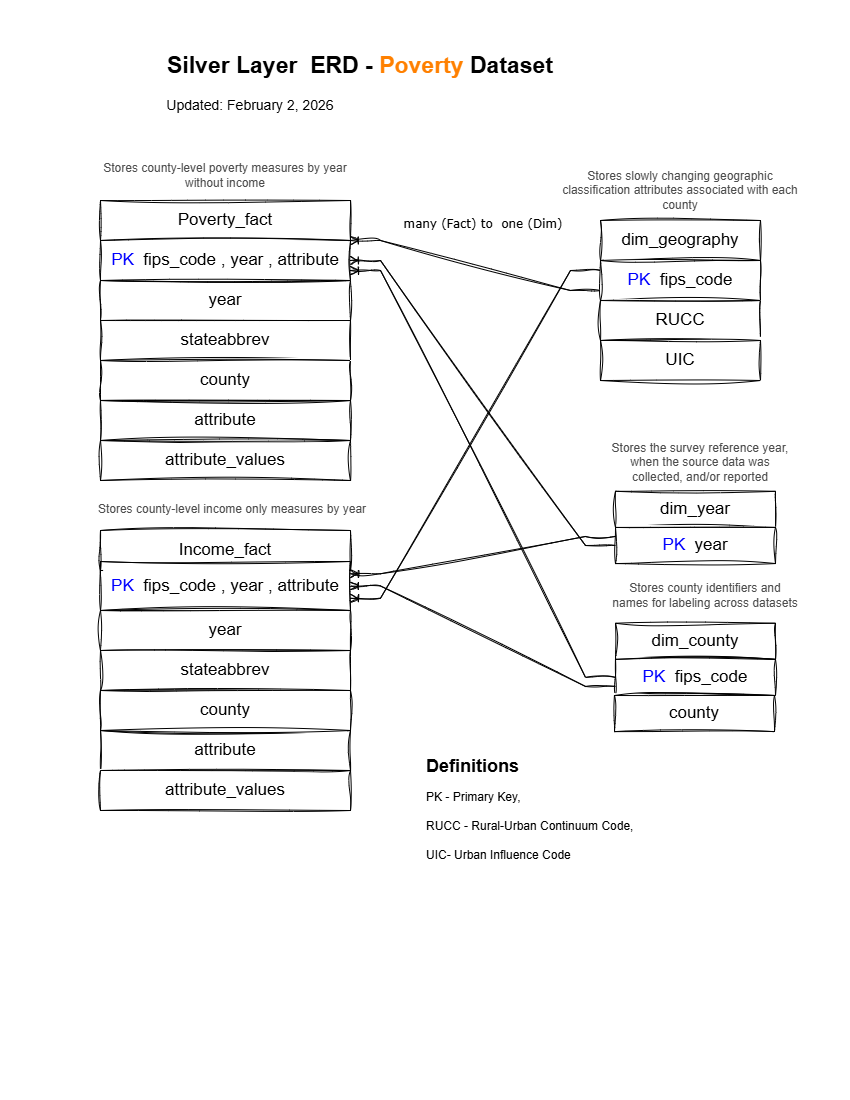

The diagram above was exported from draw.io. Its source (the exported page's mxGraphModel, read from the mxfile embedded in the PNG):
<mxGraphModel dx="1426" dy="751" grid="0" gridSize="10" guides="0" tooltips="1" connect="1" arrows="1" fold="1" page="1" pageScale="1" pageWidth="850" pageHeight="1100" background="#FFFFFF" math="0" shadow="0">
  <root>
    <mxCell id="0" />
    <mxCell id="1" parent="0" />
    <mxCell id="j0lNm22mCnPQemQlLVMX-1" parent="1" style="text;html=1;whiteSpace=wrap;strokeColor=none;fillColor=none;align=center;verticalAlign=middle;rounded=0;fontSize=23;sketch=1;curveFitting=1;jiggle=2;" value="&lt;span data-start=&quot;359&quot; data-end=&quot;401&quot;&gt;&lt;b&gt;Silver Layer&amp;nbsp; ERD - &lt;/b&gt;&lt;font style=&quot;color: rgb(255, 128, 0);&quot;&gt;&lt;b style=&quot;background-color: light-dark(#ffffff, var(--ge-dark-color, #121212));&quot;&gt;Poverty&lt;/b&gt;&lt;/font&gt;&lt;b&gt; Dataset&lt;/b&gt;&lt;/span&gt;" vertex="1">
      <mxGeometry height="30" width="460" x="130" y="50" as="geometry" />
    </mxCell>
    <mxCell id="j0lNm22mCnPQemQlLVMX-2" parent="1" style="text;html=1;whiteSpace=wrap;strokeColor=none;fillColor=none;align=center;verticalAlign=middle;rounded=0;fontSize=14;sketch=1;curveFitting=1;jiggle=2;" value="Updated: February 2, 2026" vertex="1">
      <mxGeometry height="30" width="260" x="120" y="90" as="geometry" />
    </mxCell>
    <mxCell id="j0lNm22mCnPQemQlLVMX-9" connectable="0" parent="1" style="group;sketch=1;curveFitting=1;jiggle=2;" value="" vertex="1">
      <mxGeometry height="160" width="160" x="600" y="220" as="geometry" />
    </mxCell>
    <mxCell id="j0lNm22mCnPQemQlLVMX-4" parent="j0lNm22mCnPQemQlLVMX-9" style="rounded=0;whiteSpace=wrap;html=1;sketch=1;curveFitting=1;jiggle=2;" value="&lt;font style=&quot;font-size: 17px;&quot;&gt;dim_geography&lt;/font&gt;" vertex="1">
      <mxGeometry height="40" width="160" as="geometry" />
    </mxCell>
    <mxCell id="j0lNm22mCnPQemQlLVMX-5" parent="j0lNm22mCnPQemQlLVMX-9" style="whiteSpace=wrap;html=1;rounded=0;sketch=1;curveFitting=1;jiggle=2;" value="&lt;font style=&quot;font-size: 17px;&quot;&gt;&lt;font style=&quot;color: rgb(0, 0, 255);&quot;&gt;PK&lt;/font&gt;&amp;nbsp; fips_code&lt;/font&gt;" vertex="1">
      <mxGeometry height="40" width="160" y="40" as="geometry" />
    </mxCell>
    <mxCell id="j0lNm22mCnPQemQlLVMX-7" parent="j0lNm22mCnPQemQlLVMX-9" style="whiteSpace=wrap;html=1;rounded=0;sketch=1;curveFitting=1;jiggle=2;" value="&lt;font style=&quot;font-size: 17px;&quot;&gt;RUCC&lt;/font&gt;" vertex="1">
      <mxGeometry height="40" width="160" y="80" as="geometry" />
    </mxCell>
    <mxCell id="j0lNm22mCnPQemQlLVMX-8" parent="j0lNm22mCnPQemQlLVMX-9" style="whiteSpace=wrap;html=1;rounded=0;sketch=1;curveFitting=1;jiggle=2;" value="&lt;font style=&quot;font-size: 17px;&quot;&gt;UIC&lt;/font&gt;" vertex="1">
      <mxGeometry height="40" width="160" y="120" as="geometry" />
    </mxCell>
    <mxCell id="j0lNm22mCnPQemQlLVMX-15" parent="1" style="text;html=1;whiteSpace=wrap;strokeColor=none;fillColor=none;align=center;verticalAlign=middle;rounded=0;fontColor=#4D4D4D;sketch=1;curveFitting=1;jiggle=2;" value="Stores slowly changing geographic classification attributes associated with each county" vertex="1">
      <mxGeometry height="20" width="240" x="560" y="180" as="geometry" />
    </mxCell>
    <mxCell id="j0lNm22mCnPQemQlLVMX-16" parent="1" style="text;html=1;whiteSpace=wrap;strokeColor=none;fillColor=none;align=center;verticalAlign=middle;rounded=0;fontColor=#4D4D4D;sketch=1;curveFitting=1;jiggle=2;" value="Stores the survey reference year, when the source data was collected, and/or reported" vertex="1">
      <mxGeometry height="30" width="190" x="605" y="447" as="geometry" />
    </mxCell>
    <mxCell id="j0lNm22mCnPQemQlLVMX-20" parent="1" style="text;html=1;whiteSpace=wrap;strokeColor=none;fillColor=none;align=center;verticalAlign=middle;rounded=0;sketch=1;curveFitting=1;jiggle=2;" value="&lt;font style=&quot;color: rgb(77, 77, 77);&quot;&gt;Stores county identifiers and names for labeling across datasets&lt;/font&gt;" vertex="1">
      <mxGeometry height="27.096774193548388" width="190" x="610" y="581.1290322580645" as="geometry" />
    </mxCell>
    <mxCell id="j0lNm22mCnPQemQlLVMX-22" connectable="0" parent="1" style="group;sketch=1;curveFitting=1;jiggle=2;" value="" vertex="1">
      <mxGeometry height="72.25806451612897" width="160" x="615" y="490.80645161290323" as="geometry" />
    </mxCell>
    <mxCell id="j0lNm22mCnPQemQlLVMX-11" parent="j0lNm22mCnPQemQlLVMX-22" style="rounded=0;whiteSpace=wrap;html=1;sketch=1;curveFitting=1;jiggle=2;" value="&lt;font style=&quot;font-size: 17px;&quot;&gt;dim_year&lt;/font&gt;" vertex="1">
      <mxGeometry height="36.12903225806451" width="160" as="geometry" />
    </mxCell>
    <mxCell id="j0lNm22mCnPQemQlLVMX-12" parent="j0lNm22mCnPQemQlLVMX-22" style="whiteSpace=wrap;html=1;rounded=0;sketch=1;curveFitting=1;jiggle=2;" value="&lt;font style=&quot;font-size: 17px;&quot;&gt;&lt;font&gt;&lt;font style=&quot;color: rgb(0, 0, 255);&quot;&gt;PK&lt;/font&gt;&lt;font style=&quot;color: rgb(0, 0, 255);&quot;&gt;&amp;nbsp;&lt;/font&gt;&lt;/font&gt; year&lt;/font&gt;" vertex="1">
      <mxGeometry height="36.12903225806451" width="160" y="36.12903225806451" as="geometry" />
    </mxCell>
    <mxCell id="j0lNm22mCnPQemQlLVMX-23" connectable="0" parent="1" style="group;sketch=1;curveFitting=1;jiggle=2;" value="" vertex="1">
      <mxGeometry height="72.25806451612897" width="160" x="615" y="622.7364516129032" as="geometry" />
    </mxCell>
    <mxCell id="j0lNm22mCnPQemQlLVMX-24" parent="j0lNm22mCnPQemQlLVMX-23" style="rounded=0;whiteSpace=wrap;html=1;sketch=1;curveFitting=1;jiggle=2;" value="&lt;font style=&quot;font-size: 17px;&quot;&gt;dim_county&lt;/font&gt;" vertex="1">
      <mxGeometry height="36.12903225806451" width="160" as="geometry" />
    </mxCell>
    <mxCell id="j0lNm22mCnPQemQlLVMX-25" parent="j0lNm22mCnPQemQlLVMX-23" style="whiteSpace=wrap;html=1;rounded=0;sketch=1;curveFitting=1;jiggle=2;" value="&lt;font style=&quot;font-size: 17px;&quot;&gt;&lt;font style=&quot;color: rgb(0, 0, 255);&quot;&gt;&lt;font&gt;PK&lt;/font&gt;&lt;font&gt;&amp;nbsp;&lt;/font&gt;&lt;/font&gt; fips_code&lt;/font&gt;" vertex="1">
      <mxGeometry height="36.12903225806451" width="160" y="36.12903225806451" as="geometry" />
    </mxCell>
    <mxCell id="j0lNm22mCnPQemQlLVMX-26" connectable="0" parent="1" style="group;sketch=1;curveFitting=1;jiggle=2;" value="" vertex="1">
      <mxGeometry height="222.00354838709677" width="231" x="599" y="649.9964516129032" as="geometry" />
    </mxCell>
    <mxCell id="j0lNm22mCnPQemQlLVMX-27" parent="j0lNm22mCnPQemQlLVMX-26" style="rounded=0;whiteSpace=wrap;html=1;sketch=1;curveFitting=1;jiggle=2;" value="&lt;font style=&quot;font-size: 17px;&quot;&gt;county&lt;/font&gt;" vertex="1">
      <mxGeometry height="36.12903225806451" width="160" x="15" y="45" as="geometry" />
    </mxCell>
    <mxCell id="j0lNm22mCnPQemQlLVMX-34" parent="1" style="text;html=1;whiteSpace=wrap;strokeColor=none;fillColor=none;align=center;verticalAlign=middle;rounded=0;sketch=1;curveFitting=1;jiggle=2;" value="&lt;font style=&quot;color: rgb(77, 77, 77);&quot;&gt;Stores county-level poverty measures by year without income&lt;/font&gt;" vertex="1">
      <mxGeometry height="30" width="270" x="90" y="160" as="geometry" />
    </mxCell>
    <mxCell id="j0lNm22mCnPQemQlLVMX-40" connectable="0" parent="1" style="group;sketch=1;curveFitting=1;jiggle=2;" value="" vertex="1">
      <mxGeometry height="280" width="250" x="100" y="200" as="geometry" />
    </mxCell>
    <mxCell id="j0lNm22mCnPQemQlLVMX-29" connectable="0" parent="j0lNm22mCnPQemQlLVMX-40" style="group;sketch=1;curveFitting=1;jiggle=2;" value="" vertex="1">
      <mxGeometry height="160" width="250" as="geometry" />
    </mxCell>
    <mxCell id="j0lNm22mCnPQemQlLVMX-30" parent="j0lNm22mCnPQemQlLVMX-29" style="rounded=0;whiteSpace=wrap;html=1;sketch=1;curveFitting=1;jiggle=2;" value="&lt;font style=&quot;font-size: 17px;&quot;&gt;Poverty_fact&lt;/font&gt;" vertex="1">
      <mxGeometry height="40" width="250" as="geometry" />
    </mxCell>
    <mxCell id="j0lNm22mCnPQemQlLVMX-31" parent="j0lNm22mCnPQemQlLVMX-29" style="whiteSpace=wrap;html=1;rounded=0;sketch=1;curveFitting=1;jiggle=2;" value="&lt;font style=&quot;font-size: 17px;&quot;&gt;&lt;font style=&quot;color: rgb(0, 0, 255);&quot;&gt;PK&lt;/font&gt;&amp;nbsp; fips_code , year , attribute&lt;/font&gt;" vertex="1">
      <mxGeometry height="40" width="250" y="40" as="geometry" />
    </mxCell>
    <mxCell id="j0lNm22mCnPQemQlLVMX-32" parent="j0lNm22mCnPQemQlLVMX-29" style="whiteSpace=wrap;html=1;rounded=0;sketch=1;curveFitting=1;jiggle=2;" value="&lt;span style=&quot;font-size: 17px;&quot;&gt;year&lt;/span&gt;" vertex="1">
      <mxGeometry height="40" width="250" y="80" as="geometry" />
    </mxCell>
    <mxCell id="j0lNm22mCnPQemQlLVMX-33" parent="j0lNm22mCnPQemQlLVMX-29" style="whiteSpace=wrap;html=1;rounded=0;sketch=1;curveFitting=1;jiggle=2;" value="&lt;font style=&quot;font-size: 17px;&quot;&gt;stateabbrev&lt;/font&gt;" vertex="1">
      <mxGeometry height="40" width="250" y="120" as="geometry" />
    </mxCell>
    <mxCell id="j0lNm22mCnPQemQlLVMX-35" parent="j0lNm22mCnPQemQlLVMX-40" style="whiteSpace=wrap;html=1;rounded=0;sketch=1;curveFitting=1;jiggle=2;" value="&lt;font style=&quot;font-size: 17px;&quot;&gt;attribute&lt;/font&gt;" vertex="1">
      <mxGeometry height="40" width="250" y="200" as="geometry" />
    </mxCell>
    <mxCell id="j0lNm22mCnPQemQlLVMX-36" parent="j0lNm22mCnPQemQlLVMX-40" style="whiteSpace=wrap;html=1;rounded=0;sketch=1;curveFitting=1;jiggle=2;" value="&lt;font style=&quot;font-size: 17px;&quot;&gt;attribute_values&lt;/font&gt;" vertex="1">
      <mxGeometry height="40" width="250" y="240" as="geometry" />
    </mxCell>
    <mxCell id="j0lNm22mCnPQemQlLVMX-37" parent="j0lNm22mCnPQemQlLVMX-40" style="whiteSpace=wrap;html=1;rounded=0;sketch=1;curveFitting=1;jiggle=2;" value="&lt;font style=&quot;font-size: 17px;&quot;&gt;county&lt;/font&gt;" vertex="1">
      <mxGeometry height="40" width="250" y="160" as="geometry" />
    </mxCell>
    <mxCell id="j0lNm22mCnPQemQlLVMX-41" connectable="0" parent="1" style="group;sketch=1;curveFitting=1;jiggle=2;" value="" vertex="1">
      <mxGeometry height="280" width="250" x="100" y="530" as="geometry" />
    </mxCell>
    <mxCell id="j0lNm22mCnPQemQlLVMX-42" connectable="0" parent="j0lNm22mCnPQemQlLVMX-41" style="group;sketch=1;curveFitting=1;jiggle=2;" value="" vertex="1">
      <mxGeometry height="160" width="250" as="geometry" />
    </mxCell>
    <mxCell id="j0lNm22mCnPQemQlLVMX-43" parent="j0lNm22mCnPQemQlLVMX-42" style="rounded=0;whiteSpace=wrap;html=1;sketch=1;curveFitting=1;jiggle=2;" value="&lt;font style=&quot;font-size: 17px;&quot;&gt;Income_fact&lt;/font&gt;" vertex="1">
      <mxGeometry height="40" width="250" as="geometry" />
    </mxCell>
    <mxCell id="j0lNm22mCnPQemQlLVMX-44" parent="j0lNm22mCnPQemQlLVMX-42" style="whiteSpace=wrap;html=1;rounded=0;sketch=1;curveFitting=1;jiggle=2;" value="&lt;font style=&quot;font-size: 17px; color: rgb(0, 0, 255);&quot;&gt;PK&lt;/font&gt;&lt;span style=&quot;font-size: 17px;&quot;&gt;&amp;nbsp; fips_code&amp;nbsp;&lt;/span&gt;&lt;span style=&quot;font-size: 17px;&quot;&gt;, year&amp;nbsp;&lt;/span&gt;&lt;span style=&quot;font-size: 17px;&quot;&gt;, attribute&lt;/span&gt;" vertex="1">
      <mxGeometry height="49" width="250" y="31" as="geometry" />
    </mxCell>
    <mxCell id="j0lNm22mCnPQemQlLVMX-45" parent="j0lNm22mCnPQemQlLVMX-42" style="whiteSpace=wrap;html=1;rounded=0;sketch=1;curveFitting=1;jiggle=2;" value="&lt;span style=&quot;font-size: 17px;&quot;&gt;year&lt;/span&gt;" vertex="1">
      <mxGeometry height="40" width="250" y="80" as="geometry" />
    </mxCell>
    <mxCell id="j0lNm22mCnPQemQlLVMX-46" parent="j0lNm22mCnPQemQlLVMX-42" style="whiteSpace=wrap;html=1;rounded=0;sketch=1;curveFitting=1;jiggle=2;" value="&lt;font style=&quot;font-size: 17px;&quot;&gt;stateabbrev&lt;/font&gt;" vertex="1">
      <mxGeometry height="40" width="250" y="120" as="geometry" />
    </mxCell>
    <mxCell id="j0lNm22mCnPQemQlLVMX-47" parent="j0lNm22mCnPQemQlLVMX-41" style="whiteSpace=wrap;html=1;rounded=0;sketch=1;curveFitting=1;jiggle=2;" value="&lt;font style=&quot;font-size: 17px;&quot;&gt;attribute&lt;/font&gt;" vertex="1">
      <mxGeometry height="40" width="250" y="200" as="geometry" />
    </mxCell>
    <mxCell id="j0lNm22mCnPQemQlLVMX-48" parent="j0lNm22mCnPQemQlLVMX-41" style="whiteSpace=wrap;html=1;rounded=0;sketch=1;curveFitting=1;jiggle=2;" value="&lt;font style=&quot;font-size: 17px;&quot;&gt;attribute_values&lt;/font&gt;" vertex="1">
      <mxGeometry height="40" width="250" y="240" as="geometry" />
    </mxCell>
    <mxCell id="j0lNm22mCnPQemQlLVMX-49" parent="j0lNm22mCnPQemQlLVMX-41" style="whiteSpace=wrap;html=1;rounded=0;sketch=1;curveFitting=1;jiggle=2;" value="&lt;font style=&quot;font-size: 17px;&quot;&gt;county&lt;/font&gt;" vertex="1">
      <mxGeometry height="40" width="250" y="160" as="geometry" />
    </mxCell>
    <mxCell id="j0lNm22mCnPQemQlLVMX-50" parent="1" style="text;html=1;whiteSpace=wrap;strokeColor=none;fillColor=none;align=center;verticalAlign=middle;rounded=0;sketch=1;curveFitting=1;jiggle=2;" value="&lt;font style=&quot;color: rgb(77, 77, 77);&quot;&gt;Stores county-level income only measures by year&lt;/font&gt;" vertex="1">
      <mxGeometry height="30" width="290" x="87" y="494" as="geometry" />
    </mxCell>
    <mxCell id="j0lNm22mCnPQemQlLVMX-52" edge="1" parent="1" source="j0lNm22mCnPQemQlLVMX-5" style="edgeStyle=entityRelationEdgeStyle;fontSize=12;html=1;endArrow=ERoneToMany;rounded=0;sketch=1;hachureGap=4;jiggle=2;curveFitting=1;fontFamily=Architects Daughter;fontSource=https%3A%2F%2Ffonts.googleapis.com%2Fcss%3Ffamily%3DArchitects%2BDaughter;exitX=0;exitY=0.75;exitDx=0;exitDy=0;entryX=1;entryY=0;entryDx=0;entryDy=0;" target="j0lNm22mCnPQemQlLVMX-31" value="">
      <mxGeometry height="100" relative="1" width="100" as="geometry">
        <mxPoint x="375" y="435" as="sourcePoint" />
        <mxPoint x="475" y="335" as="targetPoint" />
      </mxGeometry>
    </mxCell>
    <mxCell id="j0lNm22mCnPQemQlLVMX-53" parent="1" style="text;html=1;whiteSpace=wrap;strokeColor=none;fillColor=none;align=center;verticalAlign=middle;rounded=0;fontFamily=Architects Daughter;fontSource=https%3A%2F%2Ffonts.googleapis.com%2Fcss%3Ffamily%3DArchitects%2BDaughter;" value="&lt;font face=&quot;Verdana&quot;&gt;many (Fact) to&amp;nbsp; one (Dim)&lt;/font&gt;&lt;div&gt;&lt;br&gt;&lt;/div&gt;" vertex="1">
      <mxGeometry height="30" width="174" x="396" y="216" as="geometry" />
    </mxCell>
    <mxCell id="j0lNm22mCnPQemQlLVMX-55" edge="1" parent="1" source="j0lNm22mCnPQemQlLVMX-12" style="edgeStyle=entityRelationEdgeStyle;fontSize=12;html=1;endArrow=ERoneToMany;rounded=0;sketch=1;hachureGap=4;jiggle=2;curveFitting=1;fontFamily=Architects Daughter;fontSource=https%3A%2F%2Ffonts.googleapis.com%2Fcss%3Ffamily%3DArchitects%2BDaughter;exitX=0;exitY=0.5;exitDx=0;exitDy=0;entryX=1;entryY=0.5;entryDx=0;entryDy=0;" target="j0lNm22mCnPQemQlLVMX-31" value="">
      <mxGeometry height="100" relative="1" width="100" as="geometry">
        <mxPoint x="424" y="558" as="sourcePoint" />
        <mxPoint x="409" y="217" as="targetPoint" />
      </mxGeometry>
    </mxCell>
    <mxCell id="j0lNm22mCnPQemQlLVMX-56" edge="1" parent="1" source="j0lNm22mCnPQemQlLVMX-25" style="edgeStyle=entityRelationEdgeStyle;fontSize=12;html=1;endArrow=ERoneToMany;rounded=0;sketch=1;hachureGap=4;jiggle=2;curveFitting=1;fontFamily=Architects Daughter;fontSource=https%3A%2F%2Ffonts.googleapis.com%2Fcss%3Ffamily%3DArchitects%2BDaughter;exitX=0;exitY=0.5;exitDx=0;exitDy=0;entryX=1;entryY=0.75;entryDx=0;entryDy=0;" target="j0lNm22mCnPQemQlLVMX-31" value="">
      <mxGeometry height="100" relative="1" width="100" as="geometry">
        <mxPoint x="375" y="435" as="sourcePoint" />
        <mxPoint x="475" y="335" as="targetPoint" />
      </mxGeometry>
    </mxCell>
    <mxCell id="j0lNm22mCnPQemQlLVMX-59" edge="1" parent="1" source="j0lNm22mCnPQemQlLVMX-25" style="edgeStyle=entityRelationEdgeStyle;fontSize=12;html=1;endArrow=ERoneToMany;rounded=0;sketch=1;hachureGap=4;jiggle=2;curveFitting=1;fontFamily=Architects Daughter;fontSource=https%3A%2F%2Ffonts.googleapis.com%2Fcss%3Ffamily%3DArchitects%2BDaughter;entryX=1;entryY=0.5;entryDx=0;entryDy=0;exitX=0;exitY=0.75;exitDx=0;exitDy=0;fontColor=#0000FF;" target="j0lNm22mCnPQemQlLVMX-44" value="">
      <mxGeometry height="100" relative="1" width="100" as="geometry">
        <mxPoint x="375" y="635" as="sourcePoint" />
        <mxPoint x="475" y="535" as="targetPoint" />
      </mxGeometry>
    </mxCell>
    <mxCell id="j0lNm22mCnPQemQlLVMX-61" edge="1" parent="1" source="j0lNm22mCnPQemQlLVMX-12" style="edgeStyle=entityRelationEdgeStyle;fontSize=12;html=1;endArrow=ERoneToMany;rounded=0;sketch=1;hachureGap=4;jiggle=2;curveFitting=1;fontFamily=Architects Daughter;fontSource=https%3A%2F%2Ffonts.googleapis.com%2Fcss%3Ffamily%3DArchitects%2BDaughter;exitX=0;exitY=0.25;exitDx=0;exitDy=0;entryX=1;entryY=0.25;entryDx=0;entryDy=0;" target="j0lNm22mCnPQemQlLVMX-44" value="">
      <mxGeometry height="100" relative="1" width="100" as="geometry">
        <mxPoint x="570" y="513" as="sourcePoint" />
        <mxPoint x="475" y="435" as="targetPoint" />
      </mxGeometry>
    </mxCell>
    <mxCell id="j0lNm22mCnPQemQlLVMX-62" edge="1" parent="1" source="j0lNm22mCnPQemQlLVMX-5" style="edgeStyle=entityRelationEdgeStyle;fontSize=12;html=1;endArrow=ERoneToMany;rounded=0;sketch=1;hachureGap=4;jiggle=2;curveFitting=1;fontFamily=Architects Daughter;fontSource=https%3A%2F%2Ffonts.googleapis.com%2Fcss%3Ffamily%3DArchitects%2BDaughter;entryX=1;entryY=0.75;entryDx=0;entryDy=0;exitX=0;exitY=0.25;exitDx=0;exitDy=0;" target="j0lNm22mCnPQemQlLVMX-44" value="">
      <mxGeometry height="100" relative="1" width="100" as="geometry">
        <mxPoint x="375" y="535" as="sourcePoint" />
        <mxPoint x="475" y="435" as="targetPoint" />
      </mxGeometry>
    </mxCell>
    <mxCell id="j0lNm22mCnPQemQlLVMX-51" parent="1" style="text;html=1;whiteSpace=wrap;overflow=hidden;rounded=0;labelBackgroundColor=light-dark(#FFFFFF,#EDEDED);sketch=1;curveFitting=1;jiggle=2;" value="&lt;div style=&quot;line-height: 50%;&quot;&gt;&lt;h1 style=&quot;margin-top: 0px; line-height: 50%;&quot;&gt;&lt;font style=&quot;background-color: light-dark(rgb(255, 255, 255), rgb(237, 237, 237)); color: light-dark(rgb(0, 0, 0), rgb(255, 255, 255)); line-height: 50%; font-size: 18px;&quot;&gt;Definitions&lt;/font&gt;&lt;/h1&gt;&lt;h1 style=&quot;margin-top: 0px; line-height: 50%;&quot;&gt;&lt;font style=&quot;background-color: light-dark(rgb(255, 255, 255), rgb(237, 237, 237)); color: light-dark(rgb(0, 0, 0), rgb(255, 255, 255)); font-weight: normal; font-size: 12px; line-height: 50%;&quot;&gt;PK - Primary Key,&amp;nbsp;&amp;nbsp;&lt;/font&gt;&lt;/h1&gt;&lt;h1 style=&quot;margin-top: 0px; line-height: 50%;&quot;&gt;&lt;span style=&quot;color: light-dark(rgb(0, 0, 0), rgb(255, 255, 255)); font-size: 12px; background-color: light-dark(rgb(255, 255, 255), rgb(237, 237, 237)); font-weight: normal; line-height: 50%;&quot;&gt;RUCC - Rural-Urban Continuum Code,&lt;/span&gt;&lt;/h1&gt;&lt;h1 style=&quot;margin-top: 0px; line-height: 50%;&quot;&gt;&lt;span style=&quot;color: light-dark(rgb(0, 0, 0), rgb(255, 255, 255)); font-size: 12px; background-color: light-dark(rgb(255, 255, 255), rgb(237, 237, 237)); font-weight: normal; line-height: 50%;&quot;&gt;UIC- Urban Influence Code&lt;/span&gt;&lt;/h1&gt;&lt;div&gt;&lt;br&gt;&lt;/div&gt;&lt;div&gt;&lt;span style=&quot;color: light-dark(rgb(0, 0, 0), rgb(255, 255, 255)); font-size: 12px; background-color: light-dark(rgb(255, 255, 255), rgb(237, 237, 237)); font-weight: normal; line-height: 50%;&quot;&gt;&lt;br&gt;&lt;/span&gt;&lt;/div&gt;&lt;/div&gt;" vertex="1">
      <mxGeometry height="151" width="406" x="424" y="751" as="geometry" />
    </mxCell>
  </root>
</mxGraphModel>